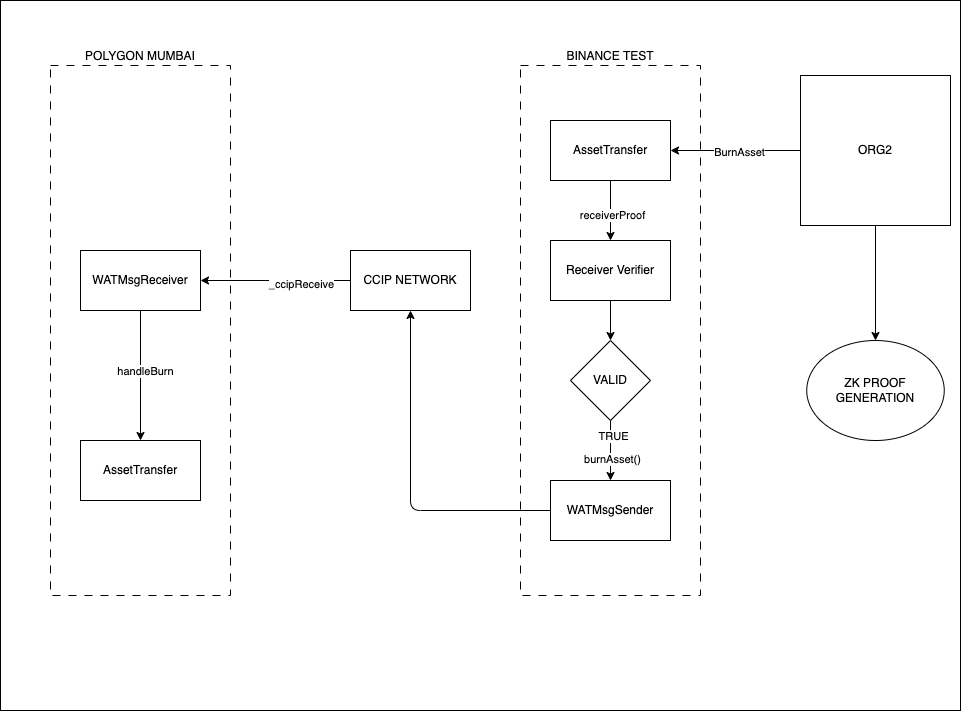

The diagram above was exported from draw.io. Its source (the exported page's mxGraphModel, read from the mxfile embedded in the PNG):
<mxGraphModel dx="2177" dy="1310" grid="1" gridSize="10" guides="1" tooltips="1" connect="1" arrows="1" fold="1" page="1" pageScale="1" pageWidth="827" pageHeight="1169" math="0" shadow="0">
  <root>
    <mxCell id="0" />
    <mxCell id="1" parent="0" />
    <mxCell id="44" value="" style="rounded=0;whiteSpace=wrap;html=1;" vertex="1" parent="1">
      <mxGeometry x="-50" y="60" width="960" height="710" as="geometry" />
    </mxCell>
    <mxCell id="2" value="&lt;div style=&quot;text-align: justify;&quot;&gt;&lt;span style=&quot;background-color: initial;&quot;&gt;BINANCE TEST&lt;/span&gt;&lt;/div&gt;" style="rounded=0;whiteSpace=wrap;html=1;dashed=1;dashPattern=8 8;labelPosition=center;verticalLabelPosition=top;align=center;verticalAlign=bottom;" vertex="1" parent="1">
      <mxGeometry x="470" y="125" width="180" height="530" as="geometry" />
    </mxCell>
    <mxCell id="3" value="&lt;div style=&quot;text-align: justify;&quot;&gt;&lt;span style=&quot;background-color: initial;&quot;&gt;POLYGON MUMBAI&lt;/span&gt;&lt;/div&gt;" style="rounded=0;whiteSpace=wrap;html=1;dashed=1;dashPattern=8 8;labelPosition=center;verticalLabelPosition=top;align=center;verticalAlign=bottom;" vertex="1" parent="1">
      <mxGeometry y="125" width="180" height="530" as="geometry" />
    </mxCell>
    <mxCell id="6" value="AssetTransfer" style="rounded=0;whiteSpace=wrap;html=1;" vertex="1" parent="1">
      <mxGeometry x="30" y="500" width="120" height="60" as="geometry" />
    </mxCell>
    <mxCell id="34" style="edgeStyle=none;html=1;" edge="1" parent="1" source="8" target="6">
      <mxGeometry relative="1" as="geometry" />
    </mxCell>
    <mxCell id="35" value="handleBurn" style="edgeLabel;html=1;align=center;verticalAlign=middle;resizable=0;points=[];" vertex="1" connectable="0" parent="34">
      <mxGeometry x="-0.0825" y="4" relative="1" as="geometry">
        <mxPoint as="offset" />
      </mxGeometry>
    </mxCell>
    <mxCell id="8" value="WATMsgReceiver" style="whiteSpace=wrap;html=1;rounded=0;" vertex="1" parent="1">
      <mxGeometry x="30" y="310" width="120" height="60" as="geometry" />
    </mxCell>
    <mxCell id="36" style="edgeStyle=none;html=1;entryX=1;entryY=0.5;entryDx=0;entryDy=0;" edge="1" parent="1" source="10" target="8">
      <mxGeometry relative="1" as="geometry" />
    </mxCell>
    <mxCell id="37" value="_ccipReceive" style="edgeLabel;html=1;align=center;verticalAlign=middle;resizable=0;points=[];" vertex="1" connectable="0" parent="36">
      <mxGeometry x="-0.3214" y="3" relative="1" as="geometry">
        <mxPoint as="offset" />
      </mxGeometry>
    </mxCell>
    <mxCell id="10" value="CCIP NETWORK" style="whiteSpace=wrap;html=1;rounded=0;" vertex="1" parent="1">
      <mxGeometry x="300" y="310" width="120" height="60" as="geometry" />
    </mxCell>
    <mxCell id="24" style="edgeStyle=none;html=1;entryX=0.5;entryY=0;entryDx=0;entryDy=0;" edge="1" parent="1" source="12" target="21">
      <mxGeometry relative="1" as="geometry" />
    </mxCell>
    <mxCell id="41" value="receiverProof" style="edgeLabel;html=1;align=center;verticalAlign=middle;resizable=0;points=[];" vertex="1" connectable="0" parent="24">
      <mxGeometry x="0.1392" y="1" relative="1" as="geometry">
        <mxPoint y="-1" as="offset" />
      </mxGeometry>
    </mxCell>
    <mxCell id="12" value="AssetTransfer" style="whiteSpace=wrap;html=1;rounded=0;" vertex="1" parent="1">
      <mxGeometry x="500" y="180" width="120" height="60" as="geometry" />
    </mxCell>
    <mxCell id="32" style="edgeStyle=none;html=1;entryX=1;entryY=0.5;entryDx=0;entryDy=0;" edge="1" parent="1" source="20" target="12">
      <mxGeometry relative="1" as="geometry" />
    </mxCell>
    <mxCell id="33" value="BurnAsset" style="edgeLabel;html=1;align=center;verticalAlign=middle;resizable=0;points=[];" vertex="1" connectable="0" parent="32">
      <mxGeometry x="-0.0249" y="1" relative="1" as="geometry">
        <mxPoint as="offset" />
      </mxGeometry>
    </mxCell>
    <mxCell id="43" value="" style="edgeStyle=none;html=1;" edge="1" parent="1" source="20" target="42">
      <mxGeometry relative="1" as="geometry" />
    </mxCell>
    <mxCell id="20" value="ORG2" style="whiteSpace=wrap;html=1;aspect=fixed;" vertex="1" parent="1">
      <mxGeometry x="750" y="135" width="150" height="150" as="geometry" />
    </mxCell>
    <mxCell id="26" value="" style="edgeStyle=none;html=1;" edge="1" parent="1" source="21" target="25">
      <mxGeometry relative="1" as="geometry" />
    </mxCell>
    <mxCell id="21" value="Receiver Verifier" style="whiteSpace=wrap;html=1;rounded=0;" vertex="1" parent="1">
      <mxGeometry x="500" y="300" width="120" height="60" as="geometry" />
    </mxCell>
    <mxCell id="28" value="" style="edgeStyle=none;html=1;" edge="1" parent="1" source="25" target="27">
      <mxGeometry relative="1" as="geometry" />
    </mxCell>
    <mxCell id="29" value="TRUE" style="edgeLabel;html=1;align=center;verticalAlign=middle;resizable=0;points=[];" vertex="1" connectable="0" parent="28">
      <mxGeometry x="-0.4895" y="2" relative="1" as="geometry">
        <mxPoint as="offset" />
      </mxGeometry>
    </mxCell>
    <mxCell id="40" value="burnAsset()" style="edgeLabel;html=1;align=center;verticalAlign=middle;resizable=0;points=[];" vertex="1" connectable="0" parent="28">
      <mxGeometry x="0.2102" y="1" relative="1" as="geometry">
        <mxPoint as="offset" />
      </mxGeometry>
    </mxCell>
    <mxCell id="25" value="VALID" style="rhombus;whiteSpace=wrap;html=1;rounded=0;" vertex="1" parent="1">
      <mxGeometry x="520" y="400" width="80" height="80" as="geometry" />
    </mxCell>
    <mxCell id="31" style="edgeStyle=none;html=1;entryX=0.5;entryY=1;entryDx=0;entryDy=0;" edge="1" parent="1" source="27" target="10">
      <mxGeometry relative="1" as="geometry">
        <Array as="points">
          <mxPoint x="360" y="570" />
        </Array>
      </mxGeometry>
    </mxCell>
    <mxCell id="27" value="WATMsgSender" style="whiteSpace=wrap;html=1;rounded=0;" vertex="1" parent="1">
      <mxGeometry x="500" y="540" width="120" height="60" as="geometry" />
    </mxCell>
    <mxCell id="42" value="ZK PROOF&lt;br&gt;GENERATION" style="ellipse;whiteSpace=wrap;html=1;" vertex="1" parent="1">
      <mxGeometry x="756.25" y="400" width="137.5" height="100" as="geometry" />
    </mxCell>
  </root>
</mxGraphModel>